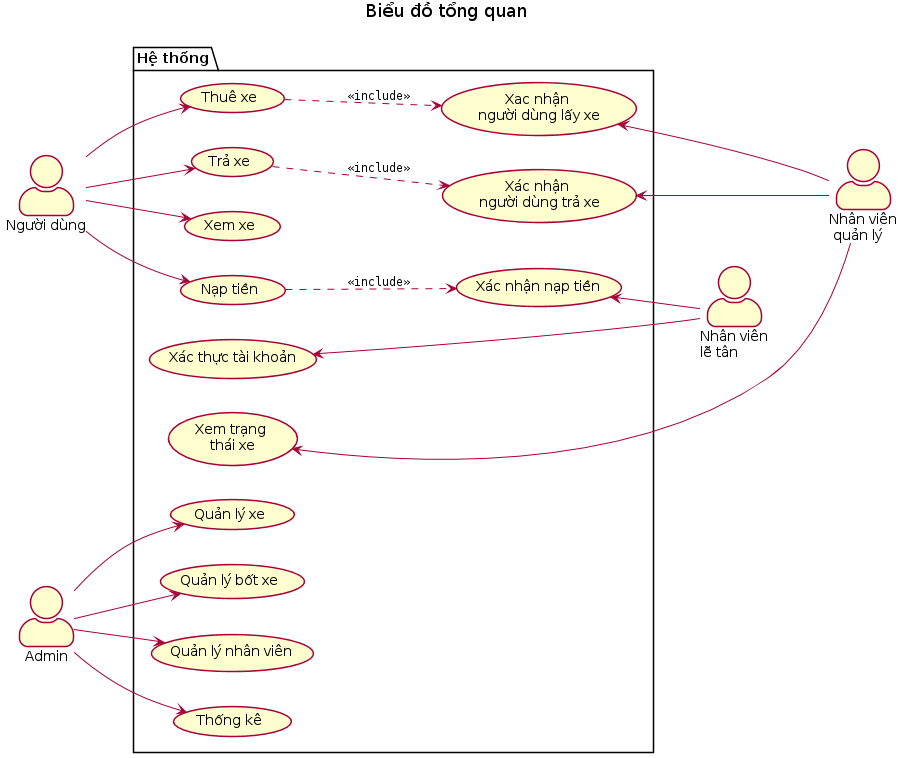

The diagram above was rendered by PlantUML. Its source (embedded in the PNG):
@startuml
left to right direction
skinparam actorStyle awesome
skinparam Shadowing false

skinparam ArrowFontStyle normal
skinparam ArrowFontName Courier
skinparam ArrowFontSize 12

title Biểu đồ tổng quan\n

actor "Người dùng" as user

package "Hệ thống" {
    usecase "Thuê xe" as userBooking
    usecase "Trả xe" as userReturn
    usecase "Xem xe" as userWatchBike
    usecase "Nạp tiền" as userCharge

    usecase "Xác nhận \nngười dùng trả xe" as staffConfirmReturn
    usecase "Xac nhận \nngười dùng lấy xe" as staffConfirmBooking
    usecase "Xem trạng \nthái xe" as staffWatchStatus

    usecase "Xác nhận nạp tiền" as receptConfirmCharge
    usecase "Xác thực tài khoản" as recpetConfirmAccount

    usecase "Quản lý xe" as adminBike
    usecase "Quản lý bốt xe" as adminStation
    usecase "Quản lý nhân viên" as adminStaff
    usecase "Thống kê" as adminAnalysis
}

actor "Nhân viên\nlễ tân" as recept
actor "Nhân viên\n quản lý" as staff
actor "Admin" as admin

user --> userBooking
user --> userReturn
user --> userWatchBike
user --> userCharge

admin -down-> adminBike
admin -down-> adminStaff
admin -down-> adminAnalysis
admin -down-> adminStation

recept -up-> receptConfirmCharge
recept -up-> recpetConfirmAccount

staff -up--> staffWatchStatus
staff -up--> staffConfirmBooking
staff -up--> staffConfirmReturn

userBooking ..> staffConfirmBooking : <<include>>
userReturn ..> staffConfirmReturn : <<include>>
userCharge ..> receptConfirmCharge : <<include>>


@enduml